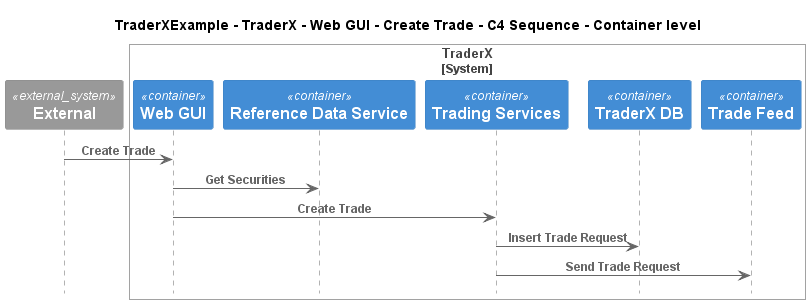

The diagram above was rendered by PlantUML. Its source (embedded in the PNG):
@startuml
!pragma layout smetana
!include ..\..\..\..\..\..\..\.c4s\C4_Sequence.puml

title TraderXExample - TraderX - Web GUI - Create Trade - C4 Sequence - Container level

System_Ext(C4InterFlow.SoftwareSystems.ExternalSystem, "External", "")

System_Boundary(TraderXExample.SoftwareSystems.TraderX, "TraderX")
    Container(TraderXExample.SoftwareSystems.TraderX.Containers.WebGUI, "Web GUI", "", "Allows employees to manage accounts and book trades")
    Container(TraderXExample.SoftwareSystems.TraderX.Containers.ReferenceDataService, "Reference Data Service", "", "Service which provides reference data")
    Container(TraderXExample.SoftwareSystems.TraderX.Containers.TradingServices, "Trading Services", "", "Service which provides trading services")
    ContainerDb(TraderXExample.SoftwareSystems.TraderX.Containers.TraderXDB, "TraderX DB", "", "Database which stores account")
    ContainerQueue(TraderXExample.SoftwareSystems.TraderX.Containers.TradeFeed, "Trade Feed", "", "Message bus for streaming updates to trades and positions")
Boundary_End()

Rel(C4InterFlow.SoftwareSystems.ExternalSystem, TraderXExample.SoftwareSystems.TraderX.Containers.WebGUI, "Create Trade")
Rel(TraderXExample.SoftwareSystems.TraderX.Containers.WebGUI, TraderXExample.SoftwareSystems.TraderX.Containers.ReferenceDataService, "Get Securities")
Rel(TraderXExample.SoftwareSystems.TraderX.Containers.WebGUI, TraderXExample.SoftwareSystems.TraderX.Containers.TradingServices, "Create Trade")
Rel(TraderXExample.SoftwareSystems.TraderX.Containers.TradingServices, TraderXExample.SoftwareSystems.TraderX.Containers.TraderXDB, "Insert Trade Request")
Rel(TraderXExample.SoftwareSystems.TraderX.Containers.TradingServices, TraderXExample.SoftwareSystems.TraderX.Containers.TradeFeed, "Send Trade Request")


@enduml